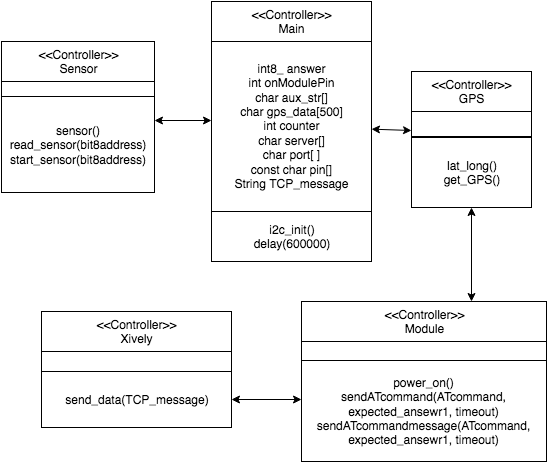

The diagram above was exported from draw.io. Its source (the exported page's mxGraphModel, read from the mxfile embedded in the PNG):
<mxGraphModel dx="2016" dy="539" grid="1" gridSize="10" guides="1" tooltips="1" connect="1" arrows="1" fold="1" page="1" pageScale="1" pageWidth="826" pageHeight="1169" math="0" shadow="0">
  <root>
    <mxCell id="0" />
    <mxCell id="1" parent="0" />
    <mxCell id="76bf138b8723dddf-8" value="&amp;lt;&amp;lt;Controller&amp;gt;&amp;gt;&lt;br&gt;Xively" style="whiteSpace=wrap;html=1;gradientColor=#ffffff;" vertex="1" parent="1">
      <mxGeometry x="-110" y="370" width="190" height="40" as="geometry" />
    </mxCell>
    <mxCell id="76bf138b8723dddf-10" value="" style="whiteSpace=wrap;html=1;gradientColor=#ffffff;" vertex="1" parent="1">
      <mxGeometry x="-110" y="410" width="190" height="20" as="geometry" />
    </mxCell>
    <mxCell id="76bf138b8723dddf-12" value="send_data(TCP_message)" style="whiteSpace=wrap;html=1;gradientColor=#ffffff;" vertex="1" parent="1">
      <mxGeometry x="-110" y="430" width="190" height="56" as="geometry" />
    </mxCell>
    <mxCell id="76bf138b8723dddf-15" value="&amp;lt;&amp;lt;Controller&amp;gt;&amp;gt;&lt;br&gt;Sensor&lt;br&gt;" style="whiteSpace=wrap;html=1;gradientColor=#ffffff;" vertex="1" parent="1">
      <mxGeometry x="-150" y="100" width="153" height="40" as="geometry" />
    </mxCell>
    <mxCell id="76bf138b8723dddf-16" value="" style="whiteSpace=wrap;html=1;gradientColor=#ffffff;" vertex="1" parent="1">
      <mxGeometry x="-150" y="140" width="153" height="21" as="geometry" />
    </mxCell>
    <mxCell id="76bf138b8723dddf-17" value="sensor()&lt;br&gt;read_sensor(bit8address)&lt;br&gt;start_sensor(bit8address)&lt;br&gt;" style="whiteSpace=wrap;html=1;gradientColor=#ffffff;" vertex="1" parent="1">
      <mxGeometry x="-150" y="155" width="153" height="96" as="geometry" />
    </mxCell>
    <mxCell id="76bf138b8723dddf-29" value="&amp;lt;&amp;lt;Controller&amp;gt;&amp;gt;&lt;br&gt;GPS&lt;br&gt;" style="whiteSpace=wrap;html=1;gradientColor=#ffffff;" vertex="1" parent="1">
      <mxGeometry x="260" y="130" width="120" height="40" as="geometry" />
    </mxCell>
    <mxCell id="76bf138b8723dddf-30" value="" style="whiteSpace=wrap;html=1;gradientColor=#ffffff;" vertex="1" parent="1">
      <mxGeometry x="260" y="170" width="120" height="25" as="geometry" />
    </mxCell>
    <mxCell id="76bf138b8723dddf-31" value="lat_long()&lt;br&gt;get_GPS()&lt;br&gt;" style="whiteSpace=wrap;html=1;gradientColor=#ffffff;" vertex="1" parent="1">
      <mxGeometry x="260" y="196" width="120" height="70" as="geometry" />
    </mxCell>
    <mxCell id="76bf138b8723dddf-32" value="&amp;lt;&amp;lt;Controller&amp;gt;&amp;gt;&lt;br&gt;Main&lt;br&gt;" style="whiteSpace=wrap;html=1;gradientColor=#ffffff;" vertex="1" parent="1">
      <mxGeometry x="60" y="60" width="160" height="40" as="geometry" />
    </mxCell>
    <mxCell id="76bf138b8723dddf-33" value="int8_ answer&lt;br&gt;int onModulePin&lt;br&gt;char aux_str[]&lt;br&gt;char gps_data[500]&lt;br&gt;int counter&lt;br&gt;char server[]&lt;br&gt;&lt;span&gt;&lt;span&gt;char port[ ] &lt;br&gt;const char pin[] &lt;br&gt;String TCP_message&lt;/span&gt;&lt;/span&gt;&lt;br&gt;" style="whiteSpace=wrap;html=1;gradientColor=#ffffff;" vertex="1" parent="1">
      <mxGeometry x="60" y="100" width="160" height="170" as="geometry" />
    </mxCell>
    <mxCell id="76bf138b8723dddf-34" value="i2c_init()&lt;br&gt;delay(600000)&lt;br&gt;" style="whiteSpace=wrap;html=1;gradientColor=#ffffff;" vertex="1" parent="1">
      <mxGeometry x="60" y="270" width="160" height="50" as="geometry" />
    </mxCell>
    <mxCell id="76bf138b8723dddf-36" value="&amp;lt;&amp;lt;Controller&amp;gt;&amp;gt;&lt;br&gt;Module&lt;br&gt;" style="whiteSpace=wrap;html=1;gradientColor=#ffffff;" vertex="1" parent="1">
      <mxGeometry x="150" y="360" width="245" height="40" as="geometry" />
    </mxCell>
    <mxCell id="76bf138b8723dddf-37" value="" style="whiteSpace=wrap;html=1;gradientColor=#ffffff;" vertex="1" parent="1">
      <mxGeometry x="150" y="400" width="245" height="20" as="geometry" />
    </mxCell>
    <mxCell id="76bf138b8723dddf-38" value="power_on()&lt;br&gt;sendATcommand(ATcommand, expected_ansewr1, timeout)&lt;br&gt;sendATcommandmessage(ATcommand, expected_ansewr1, timeout)&lt;br&gt;" style="whiteSpace=wrap;html=1;gradientColor=#ffffff;" vertex="1" parent="1">
      <mxGeometry x="150" y="419" width="245" height="101" as="geometry" />
    </mxCell>
    <mxCell id="30c01293ed04bd40-1" value="" style="endArrow=classic;startArrow=classic;html=1;entryX=0;entryY=0.465;exitX=1;exitY=0.25;entryPerimeter=0;" edge="1" parent="1" source="76bf138b8723dddf-17" target="76bf138b8723dddf-33">
      <mxGeometry width="50" height="50" relative="1" as="geometry">
        <mxPoint x="-20" y="320" as="sourcePoint" />
        <mxPoint x="30" y="270" as="targetPoint" />
      </mxGeometry>
    </mxCell>
    <mxCell id="30c01293ed04bd40-2" value="" style="endArrow=classic;startArrow=classic;html=1;entryX=0;entryY=0.75;" edge="1" parent="1" source="76bf138b8723dddf-33" target="76bf138b8723dddf-30">
      <mxGeometry width="50" height="50" relative="1" as="geometry">
        <mxPoint x="200" y="240" as="sourcePoint" />
        <mxPoint x="250" y="190" as="targetPoint" />
      </mxGeometry>
    </mxCell>
    <mxCell id="30c01293ed04bd40-3" value="" style="endArrow=classic;startArrow=classic;html=1;entryX=0.5;entryY=1;" edge="1" parent="1" target="76bf138b8723dddf-31">
      <mxGeometry width="50" height="50" relative="1" as="geometry">
        <mxPoint x="320" y="360" as="sourcePoint" />
        <mxPoint x="340" y="300" as="targetPoint" />
      </mxGeometry>
    </mxCell>
    <mxCell id="30c01293ed04bd40-6" value="" style="endArrow=classic;startArrow=classic;html=1;exitX=1;exitY=0.5;" edge="1" parent="1" source="76bf138b8723dddf-12">
      <mxGeometry width="50" height="50" relative="1" as="geometry">
        <mxPoint x="90" y="500" as="sourcePoint" />
        <mxPoint x="150" y="458" as="targetPoint" />
      </mxGeometry>
    </mxCell>
  </root>
</mxGraphModel>